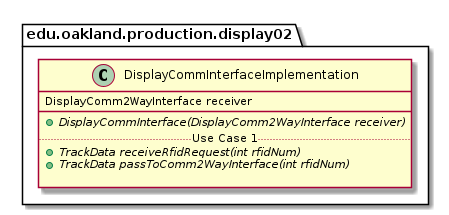

The diagram above was rendered by PlantUML. Its source (embedded in the PNG):
@startuml DisplayCommInterfaceImplementation

package edu.oakland.production.display02 {
    class DisplayCommInterfaceImplementation {
        DisplayComm2WayInterface receiver
        __
        {abstract} + DisplayCommInterface(DisplayComm2WayInterface receiver)
        .. Use Case 1 ..
        {abstract} + TrackData receiveRfidRequest(int rfidNum)
        {abstract} + TrackData passToComm2WayInterface(int rfidNum)

    }
}

@enduml